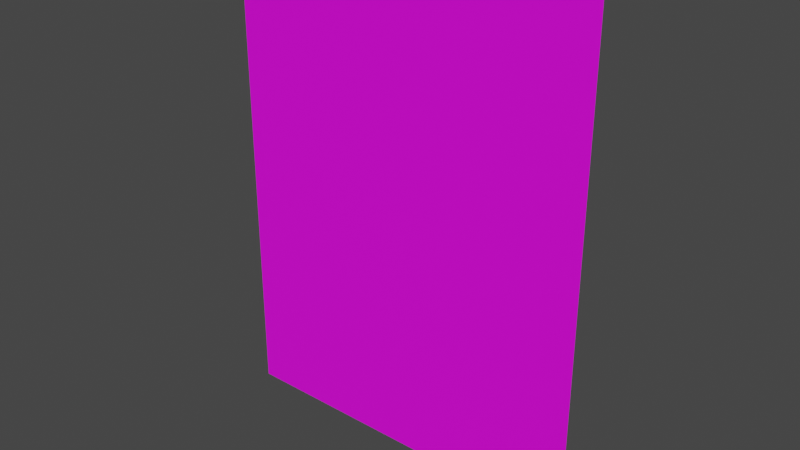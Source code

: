 # Source: paper3.blend  (saved by Blender 3.5.10; exported with 4.5.12 LTS)
import bpy
from mathutils import Matrix  # noqa: F401  (used for matrix-valued properties, if any)

bpy.ops.wm.read_factory_settings(use_empty=True)
scene = bpy.context.scene
scene.name = 'Scene'

# ---- collections
col_collection = bpy.data.collections.new('Collection'); scene.collection.children.link(col_collection)

# ---- images (referenced by path relative to the original .blend; pixels are not part of the script)
import os
ASSET_DIR = os.environ.get("B2B_ASSET_DIR", "")  # directory of the original .blend (textures are referenced by path, not embedded)
HERE = os.path.dirname(os.path.abspath(__file__))  # packed textures are extracted next to this script under _unpacked/

def load_image(name, relpath, width, height, colorspace="sRGB"):
    """Load a texture the original file referenced (path relative to the .blend, or extracted next to this script)."""
    p = next((c for c in (os.path.join(HERE, relpath), os.path.join(ASSET_DIR, relpath)) if relpath and os.path.exists(c)), "")
    if p:
        img = bpy.data.images.load(p, check_existing=True)
        img.name = name
    else:  # same state as the original file: an image datablock whose file is absent (Cycles renders it pink)
        img = bpy.data.images.new(name, width, height)
        img.source = "FILE"
        img.filepath = "//" + (relpath or name)
    img.colorspace_settings.name = colorspace
    return img
img_paper3_texture_png = load_image('paper3_Texture.png', 'paper3_Texture.png', 1024, 1024, 'sRGB')

# ---- materials (node trees are filled in below, after node groups)
mat_material_001 = bpy.data.materials.new('Material.001')
mat_material_001.use_transparent_shadow = False

# ---- material node trees
mat_material_001.use_nodes = True; mat_material_001.node_tree.nodes.clear()
_N = mat_material_001.node_tree.nodes; _L = mat_material_001.node_tree.links
n0 = _N.new('ShaderNodeBsdfPrincipled'); n0.name = 'Principled BSDF'; n0.location = (10, 300)
n0.distribution = 'GGX'
n0.subsurface_method = 'RANDOM_WALK_SKIN'
n0.inputs[3].default_value = 1.45
n0.inputs[27].default_value = (0.0, 0.0, 0.0, 1.0)
n0.inputs[28].default_value = 1.0
n1 = _N.new('ShaderNodeOutputMaterial'); n1.name = 'Material Output'; n1.location = (300, 300)
n2 = _N.new('ShaderNodeTexImage'); n2.name = 'Image Texture'; n2.location = (-352, 219)
n2.image = img_paper3_texture_png
_L.new(n0.outputs[0], n1.inputs[0])
_L.new(n2.outputs[0], n0.inputs[0])
n1.is_active_output = True

# ---- world
world_world = bpy.data.worlds.new('World'); scene.world = world_world
world_world.use_nodes = True; world_world.node_tree.nodes.clear()
_N = world_world.node_tree.nodes; _L = world_world.node_tree.links
n0 = _N.new('ShaderNodeOutputWorld'); n0.name = 'World Output'; n0.location = (300, 300)
n1 = _N.new('ShaderNodeBackground'); n1.name = 'Background'; n1.location = (10, 300)
n1.inputs[0].default_value = (0.05088, 0.05088, 0.05088, 1.0)
_L.new(n1.outputs[0], n0.inputs[0])
n0.is_active_output = True
world_world.color = (0.05088, 0.05088, 0.05088)
world_world.use_sun_shadow = False
world_world.sun_shadow_jitter_overblur = 0.0

# ---- meshes
me_plane = bpy.data.meshes.new('Plane')
me_plane.from_pydata([(-1.0, -3.991, 1.307e-07), (2.828, -3.991, 1.307e-07), (-1.0, 1.0, 0.0), (2.828, 1.0, 0.0)], [], [(0, 1, 3, 2)])
_uv = me_plane.uv_layers.new(name='UVMap')
_uv.uv.foreach_set('vector', [0.0, 0.0, 1.0, 0.0, 1.0, 1.0, 0.0, 1.0])
me_plane.materials.append(mat_material_001)
me_plane.update()

# ---- objects
ob_plane = bpy.data.objects.new('Plane', me_plane)

# ---- transforms, parenting, visibility, modifiers, constraints
ob_plane.location = (0.0, 0.0, 0.0)
ob_plane.rotation_euler = (1.571, 0.0, 0.0)

# ---- collection membership
col_collection.objects.link(ob_plane)

# ---- scene / render settings (as saved in the file)
scene.frame_start = 1; scene.frame_end = 250; scene.frame_set(1)
scene.render.engine = 'BLENDER_EEVEE_NEXT'
scene.cycles.sampling_pattern = 'TABULATED_SOBOL'
scene.view_settings.view_transform = 'Filmic'
bpy.context.view_layer.update()

# ---- added for rendering (the .blend has no active camera and no usable light): camera, sun
cam_auto = bpy.data.cameras.new('AutoCamera')
cam_auto.lens = 50.0
cam_auto.sensor_width = 36.0
cam_auto.clip_end = 1000.0
ob_auto_camera = bpy.data.objects.new('AutoCamera', cam_auto)
scene.collection.objects.link(ob_auto_camera)
ob_auto_camera.location = (6.73361, -6.98359, 3.16017)
ob_auto_camera.rotation_euler = (1.09748, -7.21219e-08, 0.694738)
scene.camera = ob_auto_camera
light_auto_sun = bpy.data.lights.new('AutoSun', 'SUN')
light_auto_sun.energy = 3.0
light_auto_sun.angle = 0.0523599
ob_auto_sun = bpy.data.objects.new('AutoSun', light_auto_sun)
scene.collection.objects.link(ob_auto_sun)
ob_auto_sun.rotation_euler = (0.872665, 0.174533, 0.523599)
bpy.context.view_layer.update()
